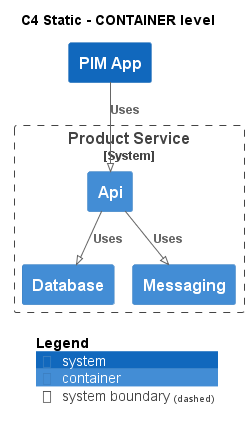

The diagram above was rendered by PlantUML. Its source (embedded in the PNG):
@startuml
!pragma layout smetana
!include ..\..\.c4s\C4_Container.puml

AddElementTag("state:new", $bgColor=green, $fontColor=#ffffff, $borderColor=green, $shadowing="False")
AddElementTag("state:changed", $bgColor=orange, $fontColor=#ffffff, $borderColor=orange, $shadowing="False")
AddElementTag("state:removed", $bgColor=red, $fontColor=#ffffff, $borderColor=red, $shadowing="False")

AddRelTag("state:new", $textColor=green, $lineColor=green)
AddRelTag("state:changed", $textColor=orange, $lineColor=orange)
AddRelTag("state:removed", $textColor=red, $lineColor=red)

SHOW_PERSON_PORTRAIT()
LAYOUT_TOP_DOWN()

skinparam linetype polyline

title C4 Static - CONTAINER level

System(ECommercePlatform.SoftwareSystems.PIMApp, "PIM App", "")

System_Boundary(ECommercePlatform.SoftwareSystems.ProductService, "Product Service") {
    Container(ECommercePlatform.SoftwareSystems.ProductService.Containers.Api, "Api", "", "")
    Container(ECommercePlatform.SoftwareSystems.ProductService.Containers.Database, "Database", "", "")
    Container(ECommercePlatform.SoftwareSystems.ProductService.Containers.Messaging, "Messaging", "", "")
}

Rel(ECommercePlatform.SoftwareSystems.PIMApp, ECommercePlatform.SoftwareSystems.ProductService.Containers.Api, "Uses")
Rel(ECommercePlatform.SoftwareSystems.ProductService.Containers.Api, ECommercePlatform.SoftwareSystems.ProductService.Containers.Database, "Uses")
Rel(ECommercePlatform.SoftwareSystems.ProductService.Containers.Api, ECommercePlatform.SoftwareSystems.ProductService.Containers.Messaging, "Uses")


SHOW_LEGEND()
@enduml